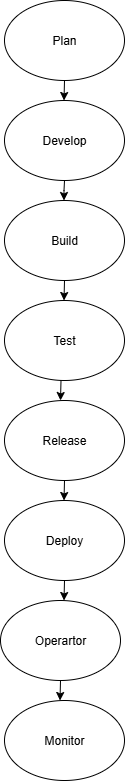

The diagram above was exported from draw.io. Its source (the exported page's mxGraphModel, read from the mxfile embedded in the PNG):
<mxGraphModel dx="1042" dy="562" grid="1" gridSize="10" guides="1" tooltips="1" connect="1" arrows="1" fold="1" page="1" pageScale="1" pageWidth="827" pageHeight="1169" math="0" shadow="0">
  <root>
    <mxCell id="0" />
    <mxCell id="1" parent="0" />
    <mxCell id="VTDM8eMtj14wq3o1S_H4-1" value="Plan" style="ellipse;whiteSpace=wrap;html=1;" vertex="1" parent="1">
      <mxGeometry x="294" y="30" width="120" height="80" as="geometry" />
    </mxCell>
    <mxCell id="VTDM8eMtj14wq3o1S_H4-2" value="Develop" style="ellipse;whiteSpace=wrap;html=1;" vertex="1" parent="1">
      <mxGeometry x="294" y="130" width="120" height="80" as="geometry" />
    </mxCell>
    <mxCell id="VTDM8eMtj14wq3o1S_H4-3" value="Build" style="ellipse;whiteSpace=wrap;html=1;" vertex="1" parent="1">
      <mxGeometry x="294" y="230" width="120" height="80" as="geometry" />
    </mxCell>
    <mxCell id="VTDM8eMtj14wq3o1S_H4-4" value="Test" style="ellipse;whiteSpace=wrap;html=1;" vertex="1" parent="1">
      <mxGeometry x="294" y="330" width="120" height="80" as="geometry" />
    </mxCell>
    <mxCell id="VTDM8eMtj14wq3o1S_H4-5" value="Release" style="ellipse;whiteSpace=wrap;html=1;" vertex="1" parent="1">
      <mxGeometry x="294" y="430" width="120" height="80" as="geometry" />
    </mxCell>
    <mxCell id="VTDM8eMtj14wq3o1S_H4-6" value="Deploy" style="ellipse;whiteSpace=wrap;html=1;" vertex="1" parent="1">
      <mxGeometry x="294" y="530" width="120" height="80" as="geometry" />
    </mxCell>
    <mxCell id="VTDM8eMtj14wq3o1S_H4-7" value="" style="endArrow=classic;html=1;rounded=0;exitX=0.5;exitY=1;exitDx=0;exitDy=0;" edge="1" parent="1" source="VTDM8eMtj14wq3o1S_H4-1">
      <mxGeometry width="50" height="50" relative="1" as="geometry">
        <mxPoint x="353.5" y="100" as="sourcePoint" />
        <mxPoint x="353.5" y="130" as="targetPoint" />
      </mxGeometry>
    </mxCell>
    <mxCell id="VTDM8eMtj14wq3o1S_H4-8" value="" style="endArrow=classic;html=1;rounded=0;exitX=0.5;exitY=1;exitDx=0;exitDy=0;" edge="1" parent="1">
      <mxGeometry width="50" height="50" relative="1" as="geometry">
        <mxPoint x="354" y="210" as="sourcePoint" />
        <mxPoint x="353.5" y="230" as="targetPoint" />
        <Array as="points">
          <mxPoint x="353.5" y="220" />
        </Array>
      </mxGeometry>
    </mxCell>
    <mxCell id="VTDM8eMtj14wq3o1S_H4-9" value="" style="endArrow=classic;html=1;rounded=0;exitX=0.5;exitY=1;exitDx=0;exitDy=0;" edge="1" parent="1">
      <mxGeometry width="50" height="50" relative="1" as="geometry">
        <mxPoint x="354" y="310" as="sourcePoint" />
        <mxPoint x="353.5" y="330" as="targetPoint" />
      </mxGeometry>
    </mxCell>
    <mxCell id="VTDM8eMtj14wq3o1S_H4-10" value="" style="endArrow=classic;html=1;rounded=0;exitX=0.5;exitY=1;exitDx=0;exitDy=0;" edge="1" parent="1">
      <mxGeometry width="50" height="50" relative="1" as="geometry">
        <mxPoint x="350.5" y="410" as="sourcePoint" />
        <mxPoint x="350" y="430" as="targetPoint" />
      </mxGeometry>
    </mxCell>
    <mxCell id="VTDM8eMtj14wq3o1S_H4-11" value="" style="endArrow=classic;html=1;rounded=0;exitX=0.5;exitY=1;exitDx=0;exitDy=0;" edge="1" parent="1">
      <mxGeometry width="50" height="50" relative="1" as="geometry">
        <mxPoint x="354" y="510" as="sourcePoint" />
        <mxPoint x="353.5" y="530" as="targetPoint" />
      </mxGeometry>
    </mxCell>
    <mxCell id="VTDM8eMtj14wq3o1S_H4-12" value="Operartor" style="ellipse;whiteSpace=wrap;html=1;" vertex="1" parent="1">
      <mxGeometry x="290" y="630" width="120" height="80" as="geometry" />
    </mxCell>
    <mxCell id="VTDM8eMtj14wq3o1S_H4-13" value="Monitor" style="ellipse;whiteSpace=wrap;html=1;" vertex="1" parent="1">
      <mxGeometry x="294" y="730" width="120" height="80" as="geometry" />
    </mxCell>
    <mxCell id="VTDM8eMtj14wq3o1S_H4-14" value="" style="endArrow=classic;html=1;rounded=0;exitX=0.5;exitY=1;exitDx=0;exitDy=0;" edge="1" parent="1">
      <mxGeometry width="50" height="50" relative="1" as="geometry">
        <mxPoint x="354" y="610" as="sourcePoint" />
        <mxPoint x="353.5" y="630" as="targetPoint" />
      </mxGeometry>
    </mxCell>
    <mxCell id="VTDM8eMtj14wq3o1S_H4-15" value="" style="endArrow=classic;html=1;rounded=0;exitX=0.5;exitY=1;exitDx=0;exitDy=0;" edge="1" parent="1">
      <mxGeometry width="50" height="50" relative="1" as="geometry">
        <mxPoint x="350" y="710" as="sourcePoint" />
        <mxPoint x="349.5" y="730" as="targetPoint" />
      </mxGeometry>
    </mxCell>
  </root>
</mxGraphModel>